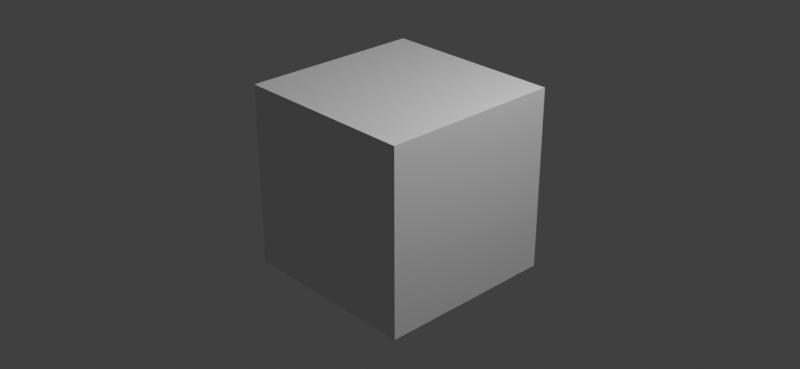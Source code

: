 # Source: node_convert_color_space_single_val.blend  (saved by Blender 5.0.29; exported with 4.5.12 LTS)
import bpy
from mathutils import Matrix  # noqa: F401  (used for matrix-valued properties, if any)

bpy.ops.wm.read_factory_settings(use_empty=True)
scene = bpy.context.scene
scene.name = 'Scene'

# ---- collections
col_collection = bpy.data.collections.new('Collection'); scene.collection.children.link(col_collection)

# ---- materials (node trees are filled in below, after node groups)
mat_material = bpy.data.materials.new('Material')
mat_material.alpha_threshold = 0.0
mat_material.use_transparent_shadow = False
mat_material.line_color = (0.0, 0.0, 0.0, 1.0)

# ---- material node trees
mat_material.use_nodes = True; mat_material.node_tree.nodes.clear()
_N = mat_material.node_tree.nodes; _L = mat_material.node_tree.links
n0 = _N.new('ShaderNodeOutputMaterial'); n0.name = 'Material Output'; n0.location = (300, 300)
n1 = _N.new('ShaderNodeBsdfPrincipled'); n1.name = 'Principled BSDF'; n1.location = (10, 300)
n1.distribution = 'GGX'
n1.subsurface_method = 'BURLEY'
n1.inputs[2].default_value = 0.4
n1.inputs[3].default_value = 1.45
n1.inputs[27].default_value = (0.0, 0.0, 0.0, 1.0)
n1.inputs[28].default_value = 1.0
_L.new(n1.outputs[0], n0.inputs[0])
n0.is_active_output = True

# ---- world
world_world = bpy.data.worlds.new('World'); scene.world = world_world
world_world.use_nodes = True; world_world.node_tree.nodes.clear()
_N = world_world.node_tree.nodes; _L = world_world.node_tree.links
n0 = _N.new('ShaderNodeOutputWorld'); n0.name = 'World Output'; n0.location = (300, 300)
n1 = _N.new('ShaderNodeBackground'); n1.name = 'Background'; n1.location = (10, 300)
n1.inputs[0].default_value = (0.05088, 0.05088, 0.05088, 1.0)
_L.new(n1.outputs[0], n0.inputs[0])
n0.is_active_output = True
world_world.color = (0.05088, 0.05088, 0.05088)
world_world.use_sun_shadow = False
world_world.sun_shadow_jitter_overblur = 0.0

# ---- cameras
cam_camera = bpy.data.cameras.new('Camera')
cam_camera.clip_end = 100.0
cam_camera.ortho_scale = 7.314

# ---- lights
light_light = bpy.data.lights.new('Light', 'POINT')
light_light.transmission_factor = 0.0
light_light.use_soft_falloff = False
light_light.energy = 1000.0
light_light.shadow_soft_size = 0.1
light_light.shadow_maximum_resolution = 0.006
light_light.use_absolute_resolution = True

# ---- meshes
me_cube = bpy.data.meshes.new('Cube')
me_cube.from_pydata([(1.0, 1.0, 1.0), (1.0, 1.0, -1.0), (1.0, -1.0, 1.0), (1.0, -1.0, -1.0), (-1.0, 1.0, 1.0), (-1.0, 1.0, -1.0), (-1.0, -1.0, 1.0), (-1.0, -1.0, -1.0)], [], [(0, 4, 6, 2), (3, 2, 6, 7), (7, 6, 4, 5), (5, 1, 3, 7), (1, 0, 2, 3), (5, 4, 0, 1)])
_uv = me_cube.uv_layers.new(name='UVMap')
_uv.uv.foreach_set('vector', [0.625, 0.5, 0.875, 0.5, 0.875, 0.75, 0.625, 0.75, 0.375, 0.75, 0.625, 0.75, 0.625, 1.0, 0.375, 1.0, 0.375, 0.0, 0.625, 0.0, 0.625, 0.25, 0.375, 0.25, 0.125, 0.5, 0.375, 0.5, 0.375, 0.75, 0.125, 0.75, 0.375, 0.5, 0.625, 0.5, 0.625, 0.75, 0.375, 0.75, 0.375, 0.25, 0.625, 0.25, 0.625, 0.5, 0.375, 0.5])
me_cube.materials.append(mat_material)
me_cube.use_remesh_preserve_volume = False
me_cube.use_remesh_preserve_attributes = False
me_cube.use_mirror_vertex_groups = False
me_cube.update()

# ---- objects
ob_cube = bpy.data.objects.new('Cube', me_cube)
ob_light = bpy.data.objects.new('Light', light_light)
ob_camera = bpy.data.objects.new('Camera', cam_camera)

# ---- transforms, parenting, visibility, modifiers, constraints
ob_cube.location = (0.0, 0.0, 0.0)
ob_cube.lock_rotations_4d = False
ob_cube.empty_display_type = 'ARROWS'
ob_cube.lineart.crease_threshold = 0.0
ob_light.location = (4.076, 1.005, 5.904)
ob_light.rotation_euler = (0.6503, 0.05522, 1.866)
ob_light.lock_rotations_4d = False
ob_light.empty_display_type = 'ARROWS'
ob_light.color = (0.0, 0.0, 0.0, 0.0)
ob_light.lineart.crease_threshold = 0.0
ob_camera.location = (7.359, -6.926, 4.958)
ob_camera.rotation_euler = (1.109, 0.0, 0.8149)
ob_camera.lock_rotations_4d = False
ob_camera.empty_display_type = 'ARROWS'
ob_camera.color = (0.0, 0.0, 0.0, 0.0)
ob_camera.display_type = 'WIRE'
ob_camera.lineart.crease_threshold = 0.0

# ---- collection membership
col_collection.objects.link(ob_cube)
col_collection.objects.link(ob_light)
col_collection.objects.link(ob_camera)

# ---- scene / render settings (as saved in the file)
scene.camera = ob_camera
scene.frame_start = 1; scene.frame_end = 250; scene.frame_set(1)
scene.render.engine = 'BLENDER_EEVEE_NEXT'
scene.render.resolution_x = 256
scene.render.resolution_y = 118
scene.cycles.use_denoising = False
scene.cycles.sampling_pattern = 'TABULATED_SOBOL'
scene.view_settings.view_transform = 'Standard'
bpy.context.view_layer.update()
